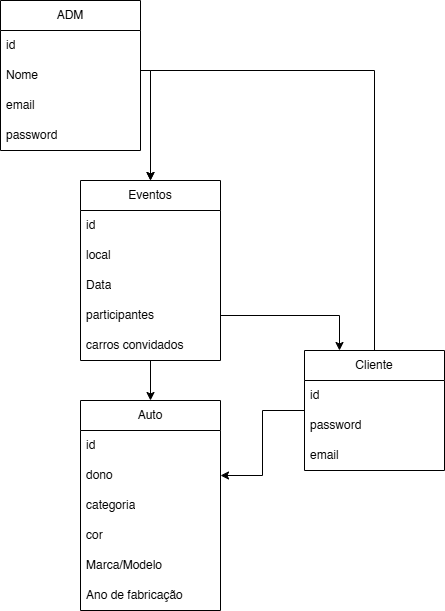

The diagram above was exported from draw.io. Its source (the exported page's mxGraphModel, read from the mxfile embedded in the PNG):
<mxGraphModel dx="409" dy="439" grid="1" gridSize="10" guides="1" tooltips="1" connect="1" arrows="1" fold="1" page="1" pageScale="1" pageWidth="827" pageHeight="1169" math="0" shadow="0">
  <root>
    <mxCell id="0" />
    <mxCell id="1" parent="0" />
    <mxCell id="1EhMAMqXH8N7-CAz9Aoq-20" style="edgeStyle=orthogonalEdgeStyle;rounded=0;orthogonalLoop=1;jettySize=auto;html=1;entryX=0.5;entryY=0;entryDx=0;entryDy=0;" edge="1" parent="1" source="1EhMAMqXH8N7-CAz9Aoq-1" target="1EhMAMqXH8N7-CAz9Aoq-9">
      <mxGeometry relative="1" as="geometry">
        <Array as="points">
          <mxPoint x="260" y="100" />
        </Array>
      </mxGeometry>
    </mxCell>
    <mxCell id="1EhMAMqXH8N7-CAz9Aoq-1" value="ADM" style="swimlane;fontStyle=0;childLayout=stackLayout;horizontal=1;startSize=30;horizontalStack=0;resizeParent=1;resizeParentMax=0;resizeLast=0;collapsible=1;marginBottom=0;whiteSpace=wrap;html=1;" vertex="1" parent="1">
      <mxGeometry x="110" y="30" width="140" height="150" as="geometry" />
    </mxCell>
    <mxCell id="1EhMAMqXH8N7-CAz9Aoq-2" value="id" style="text;strokeColor=none;fillColor=none;align=left;verticalAlign=middle;spacingLeft=4;spacingRight=4;overflow=hidden;points=[[0,0.5],[1,0.5]];portConstraint=eastwest;rotatable=0;whiteSpace=wrap;html=1;" vertex="1" parent="1EhMAMqXH8N7-CAz9Aoq-1">
      <mxGeometry y="30" width="140" height="30" as="geometry" />
    </mxCell>
    <mxCell id="1EhMAMqXH8N7-CAz9Aoq-3" value="Nome" style="text;strokeColor=none;fillColor=none;align=left;verticalAlign=middle;spacingLeft=4;spacingRight=4;overflow=hidden;points=[[0,0.5],[1,0.5]];portConstraint=eastwest;rotatable=0;whiteSpace=wrap;html=1;" vertex="1" parent="1EhMAMqXH8N7-CAz9Aoq-1">
      <mxGeometry y="60" width="140" height="30" as="geometry" />
    </mxCell>
    <mxCell id="1EhMAMqXH8N7-CAz9Aoq-4" value="email" style="text;strokeColor=none;fillColor=none;align=left;verticalAlign=middle;spacingLeft=4;spacingRight=4;overflow=hidden;points=[[0,0.5],[1,0.5]];portConstraint=eastwest;rotatable=0;whiteSpace=wrap;html=1;" vertex="1" parent="1EhMAMqXH8N7-CAz9Aoq-1">
      <mxGeometry y="90" width="140" height="30" as="geometry" />
    </mxCell>
    <mxCell id="1EhMAMqXH8N7-CAz9Aoq-24" value="password" style="text;strokeColor=none;fillColor=none;align=left;verticalAlign=middle;spacingLeft=4;spacingRight=4;overflow=hidden;points=[[0,0.5],[1,0.5]];portConstraint=eastwest;rotatable=0;whiteSpace=wrap;html=1;" vertex="1" parent="1EhMAMqXH8N7-CAz9Aoq-1">
      <mxGeometry y="120" width="140" height="30" as="geometry" />
    </mxCell>
    <mxCell id="1EhMAMqXH8N7-CAz9Aoq-22" style="edgeStyle=orthogonalEdgeStyle;rounded=0;orthogonalLoop=1;jettySize=auto;html=1;entryX=0.5;entryY=0;entryDx=0;entryDy=0;" edge="1" parent="1" source="1EhMAMqXH8N7-CAz9Aoq-5" target="1EhMAMqXH8N7-CAz9Aoq-9">
      <mxGeometry relative="1" as="geometry">
        <Array as="points">
          <mxPoint x="260" y="100" />
        </Array>
      </mxGeometry>
    </mxCell>
    <mxCell id="1EhMAMqXH8N7-CAz9Aoq-51" style="edgeStyle=orthogonalEdgeStyle;rounded=0;orthogonalLoop=1;jettySize=auto;html=1;entryX=1;entryY=0.5;entryDx=0;entryDy=0;" edge="1" parent="1" source="1EhMAMqXH8N7-CAz9Aoq-5" target="1EhMAMqXH8N7-CAz9Aoq-50">
      <mxGeometry relative="1" as="geometry" />
    </mxCell>
    <mxCell id="1EhMAMqXH8N7-CAz9Aoq-5" value="Cliente" style="swimlane;fontStyle=0;childLayout=stackLayout;horizontal=1;startSize=30;horizontalStack=0;resizeParent=1;resizeParentMax=0;resizeLast=0;collapsible=1;marginBottom=0;whiteSpace=wrap;html=1;" vertex="1" parent="1">
      <mxGeometry x="414" y="380" width="140" height="120" as="geometry" />
    </mxCell>
    <mxCell id="1EhMAMqXH8N7-CAz9Aoq-6" value="id" style="text;strokeColor=none;fillColor=none;align=left;verticalAlign=middle;spacingLeft=4;spacingRight=4;overflow=hidden;points=[[0,0.5],[1,0.5]];portConstraint=eastwest;rotatable=0;whiteSpace=wrap;html=1;" vertex="1" parent="1EhMAMqXH8N7-CAz9Aoq-5">
      <mxGeometry y="30" width="140" height="30" as="geometry" />
    </mxCell>
    <mxCell id="1EhMAMqXH8N7-CAz9Aoq-26" value="password" style="text;strokeColor=none;fillColor=none;align=left;verticalAlign=middle;spacingLeft=4;spacingRight=4;overflow=hidden;points=[[0,0.5],[1,0.5]];portConstraint=eastwest;rotatable=0;whiteSpace=wrap;html=1;" vertex="1" parent="1EhMAMqXH8N7-CAz9Aoq-5">
      <mxGeometry y="60" width="140" height="30" as="geometry" />
    </mxCell>
    <mxCell id="1EhMAMqXH8N7-CAz9Aoq-27" value="email" style="text;strokeColor=none;fillColor=none;align=left;verticalAlign=middle;spacingLeft=4;spacingRight=4;overflow=hidden;points=[[0,0.5],[1,0.5]];portConstraint=eastwest;rotatable=0;whiteSpace=wrap;html=1;" vertex="1" parent="1EhMAMqXH8N7-CAz9Aoq-5">
      <mxGeometry y="90" width="140" height="30" as="geometry" />
    </mxCell>
    <mxCell id="1EhMAMqXH8N7-CAz9Aoq-23" style="edgeStyle=orthogonalEdgeStyle;rounded=0;orthogonalLoop=1;jettySize=auto;html=1;" edge="1" parent="1" source="1EhMAMqXH8N7-CAz9Aoq-9" target="1EhMAMqXH8N7-CAz9Aoq-14">
      <mxGeometry relative="1" as="geometry" />
    </mxCell>
    <mxCell id="1EhMAMqXH8N7-CAz9Aoq-9" value="Eventos" style="swimlane;fontStyle=0;childLayout=stackLayout;horizontal=1;startSize=30;horizontalStack=0;resizeParent=1;resizeParentMax=0;resizeLast=0;collapsible=1;marginBottom=0;whiteSpace=wrap;html=1;" vertex="1" parent="1">
      <mxGeometry x="190" y="210" width="140" height="180" as="geometry" />
    </mxCell>
    <mxCell id="1EhMAMqXH8N7-CAz9Aoq-10" value="id" style="text;strokeColor=none;fillColor=none;align=left;verticalAlign=middle;spacingLeft=4;spacingRight=4;overflow=hidden;points=[[0,0.5],[1,0.5]];portConstraint=eastwest;rotatable=0;whiteSpace=wrap;html=1;" vertex="1" parent="1EhMAMqXH8N7-CAz9Aoq-9">
      <mxGeometry y="30" width="140" height="30" as="geometry" />
    </mxCell>
    <mxCell id="1EhMAMqXH8N7-CAz9Aoq-11" value="local" style="text;strokeColor=none;fillColor=none;align=left;verticalAlign=middle;spacingLeft=4;spacingRight=4;overflow=hidden;points=[[0,0.5],[1,0.5]];portConstraint=eastwest;rotatable=0;whiteSpace=wrap;html=1;" vertex="1" parent="1EhMAMqXH8N7-CAz9Aoq-9">
      <mxGeometry y="60" width="140" height="30" as="geometry" />
    </mxCell>
    <mxCell id="1EhMAMqXH8N7-CAz9Aoq-12" value="Data" style="text;strokeColor=none;fillColor=none;align=left;verticalAlign=middle;spacingLeft=4;spacingRight=4;overflow=hidden;points=[[0,0.5],[1,0.5]];portConstraint=eastwest;rotatable=0;whiteSpace=wrap;html=1;" vertex="1" parent="1EhMAMqXH8N7-CAz9Aoq-9">
      <mxGeometry y="90" width="140" height="30" as="geometry" />
    </mxCell>
    <mxCell id="1EhMAMqXH8N7-CAz9Aoq-38" value="participantes" style="text;strokeColor=none;fillColor=none;align=left;verticalAlign=middle;spacingLeft=4;spacingRight=4;overflow=hidden;points=[[0,0.5],[1,0.5]];portConstraint=eastwest;rotatable=0;whiteSpace=wrap;html=1;" vertex="1" parent="1EhMAMqXH8N7-CAz9Aoq-9">
      <mxGeometry y="120" width="140" height="30" as="geometry" />
    </mxCell>
    <mxCell id="1EhMAMqXH8N7-CAz9Aoq-37" value="carros convidados&amp;nbsp;" style="text;strokeColor=none;fillColor=none;align=left;verticalAlign=middle;spacingLeft=4;spacingRight=4;overflow=hidden;points=[[0,0.5],[1,0.5]];portConstraint=eastwest;rotatable=0;whiteSpace=wrap;html=1;" vertex="1" parent="1EhMAMqXH8N7-CAz9Aoq-9">
      <mxGeometry y="150" width="140" height="30" as="geometry" />
    </mxCell>
    <mxCell id="1EhMAMqXH8N7-CAz9Aoq-14" value="Auto" style="swimlane;fontStyle=0;childLayout=stackLayout;horizontal=1;startSize=30;horizontalStack=0;resizeParent=1;resizeParentMax=0;resizeLast=0;collapsible=1;marginBottom=0;whiteSpace=wrap;html=1;" vertex="1" parent="1">
      <mxGeometry x="190" y="430" width="140" height="210" as="geometry" />
    </mxCell>
    <mxCell id="1EhMAMqXH8N7-CAz9Aoq-34" value="id" style="text;strokeColor=none;fillColor=none;align=left;verticalAlign=middle;spacingLeft=4;spacingRight=4;overflow=hidden;points=[[0,0.5],[1,0.5]];portConstraint=eastwest;rotatable=0;whiteSpace=wrap;html=1;" vertex="1" parent="1EhMAMqXH8N7-CAz9Aoq-14">
      <mxGeometry y="30" width="140" height="30" as="geometry" />
    </mxCell>
    <mxCell id="1EhMAMqXH8N7-CAz9Aoq-50" value="dono" style="text;strokeColor=none;fillColor=none;align=left;verticalAlign=middle;spacingLeft=4;spacingRight=4;overflow=hidden;points=[[0,0.5],[1,0.5]];portConstraint=eastwest;rotatable=0;whiteSpace=wrap;html=1;" vertex="1" parent="1EhMAMqXH8N7-CAz9Aoq-14">
      <mxGeometry y="60" width="140" height="30" as="geometry" />
    </mxCell>
    <mxCell id="1EhMAMqXH8N7-CAz9Aoq-35" value="&lt;span data-end=&quot;647&quot; data-start=&quot;634&quot;&gt;categoria&lt;/span&gt;" style="text;strokeColor=none;fillColor=none;align=left;verticalAlign=middle;spacingLeft=4;spacingRight=4;overflow=hidden;points=[[0,0.5],[1,0.5]];portConstraint=eastwest;rotatable=0;whiteSpace=wrap;html=1;" vertex="1" parent="1EhMAMqXH8N7-CAz9Aoq-14">
      <mxGeometry y="90" width="140" height="30" as="geometry" />
    </mxCell>
    <mxCell id="1EhMAMqXH8N7-CAz9Aoq-15" value="cor" style="text;strokeColor=none;fillColor=none;align=left;verticalAlign=middle;spacingLeft=4;spacingRight=4;overflow=hidden;points=[[0,0.5],[1,0.5]];portConstraint=eastwest;rotatable=0;whiteSpace=wrap;html=1;" vertex="1" parent="1EhMAMqXH8N7-CAz9Aoq-14">
      <mxGeometry y="120" width="140" height="30" as="geometry" />
    </mxCell>
    <mxCell id="1EhMAMqXH8N7-CAz9Aoq-16" value="Marca/Modelo" style="text;strokeColor=none;fillColor=none;align=left;verticalAlign=middle;spacingLeft=4;spacingRight=4;overflow=hidden;points=[[0,0.5],[1,0.5]];portConstraint=eastwest;rotatable=0;whiteSpace=wrap;html=1;" vertex="1" parent="1EhMAMqXH8N7-CAz9Aoq-14">
      <mxGeometry y="150" width="140" height="30" as="geometry" />
    </mxCell>
    <mxCell id="1EhMAMqXH8N7-CAz9Aoq-17" value="Ano de fabricação" style="text;strokeColor=none;fillColor=none;align=left;verticalAlign=middle;spacingLeft=4;spacingRight=4;overflow=hidden;points=[[0,0.5],[1,0.5]];portConstraint=eastwest;rotatable=0;whiteSpace=wrap;html=1;" vertex="1" parent="1EhMAMqXH8N7-CAz9Aoq-14">
      <mxGeometry y="180" width="140" height="30" as="geometry" />
    </mxCell>
    <mxCell id="1EhMAMqXH8N7-CAz9Aoq-48" style="edgeStyle=orthogonalEdgeStyle;rounded=0;orthogonalLoop=1;jettySize=auto;html=1;entryX=0.25;entryY=0;entryDx=0;entryDy=0;" edge="1" parent="1" source="1EhMAMqXH8N7-CAz9Aoq-38" target="1EhMAMqXH8N7-CAz9Aoq-5">
      <mxGeometry relative="1" as="geometry" />
    </mxCell>
  </root>
</mxGraphModel>